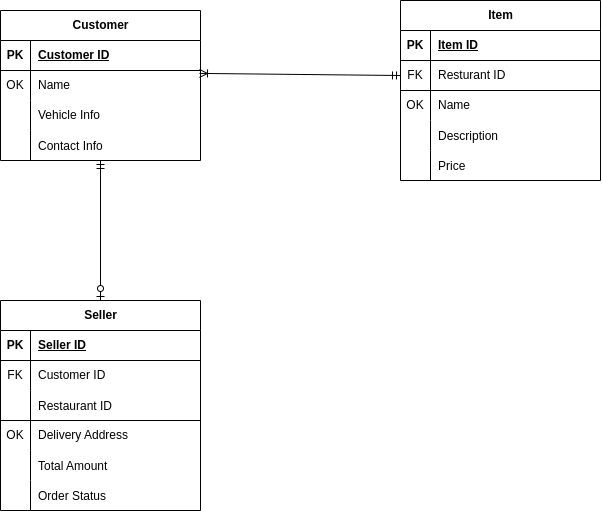

The diagram above was exported from draw.io. Its source (the exported page's mxGraphModel, read from the mxfile embedded in the PNG):
<mxGraphModel dx="1259" dy="1805" grid="1" gridSize="10" guides="1" tooltips="1" connect="1" arrows="1" fold="1" page="1" pageScale="1" pageWidth="850" pageHeight="1100" math="0" shadow="0">
  <root>
    <mxCell id="0" />
    <mxCell id="1" parent="0" />
    <mxCell id="zrnoTgHE32WNFTN7mfjU-1" value="Seller" style="shape=table;startSize=30;container=1;collapsible=1;childLayout=tableLayout;fixedRows=1;rowLines=0;fontStyle=1;align=center;resizeLast=1;html=1;" parent="1" vertex="1">
      <mxGeometry x="600" y="160" width="200" height="210" as="geometry" />
    </mxCell>
    <mxCell id="zrnoTgHE32WNFTN7mfjU-2" value="" style="shape=tableRow;horizontal=0;startSize=0;swimlaneHead=0;swimlaneBody=0;fillColor=none;collapsible=0;dropTarget=0;points=[[0,0.5],[1,0.5]];portConstraint=eastwest;top=0;left=0;right=0;bottom=1;" parent="zrnoTgHE32WNFTN7mfjU-1" vertex="1">
      <mxGeometry y="30" width="200" height="30" as="geometry" />
    </mxCell>
    <mxCell id="zrnoTgHE32WNFTN7mfjU-3" value="PK" style="shape=partialRectangle;connectable=0;fillColor=none;top=0;left=0;bottom=0;right=0;fontStyle=1;overflow=hidden;whiteSpace=wrap;html=1;" parent="zrnoTgHE32WNFTN7mfjU-2" vertex="1">
      <mxGeometry width="30" height="30" as="geometry">
        <mxRectangle width="30" height="30" as="alternateBounds" />
      </mxGeometry>
    </mxCell>
    <mxCell id="zrnoTgHE32WNFTN7mfjU-4" value="Seller ID" style="shape=partialRectangle;connectable=0;fillColor=none;top=0;left=0;bottom=0;right=0;align=left;spacingLeft=6;fontStyle=5;overflow=hidden;whiteSpace=wrap;html=1;" parent="zrnoTgHE32WNFTN7mfjU-2" vertex="1">
      <mxGeometry x="30" width="170" height="30" as="geometry">
        <mxRectangle width="170" height="30" as="alternateBounds" />
      </mxGeometry>
    </mxCell>
    <mxCell id="zrnoTgHE32WNFTN7mfjU-5" value="" style="shape=tableRow;horizontal=0;startSize=0;swimlaneHead=0;swimlaneBody=0;fillColor=none;collapsible=0;dropTarget=0;points=[[0,0.5],[1,0.5]];portConstraint=eastwest;top=0;left=0;right=0;bottom=0;" parent="zrnoTgHE32WNFTN7mfjU-1" vertex="1">
      <mxGeometry y="60" width="200" height="30" as="geometry" />
    </mxCell>
    <mxCell id="zrnoTgHE32WNFTN7mfjU-6" value="FK" style="shape=partialRectangle;connectable=0;fillColor=none;top=0;left=0;bottom=0;right=0;editable=1;overflow=hidden;whiteSpace=wrap;html=1;" parent="zrnoTgHE32WNFTN7mfjU-5" vertex="1">
      <mxGeometry width="30" height="30" as="geometry">
        <mxRectangle width="30" height="30" as="alternateBounds" />
      </mxGeometry>
    </mxCell>
    <mxCell id="zrnoTgHE32WNFTN7mfjU-7" value="Customer ID" style="shape=partialRectangle;connectable=0;fillColor=none;top=0;left=0;bottom=0;right=0;align=left;spacingLeft=6;overflow=hidden;whiteSpace=wrap;html=1;" parent="zrnoTgHE32WNFTN7mfjU-5" vertex="1">
      <mxGeometry x="30" width="170" height="30" as="geometry">
        <mxRectangle width="170" height="30" as="alternateBounds" />
      </mxGeometry>
    </mxCell>
    <mxCell id="zrnoTgHE32WNFTN7mfjU-8" value="" style="shape=tableRow;horizontal=0;startSize=0;swimlaneHead=0;swimlaneBody=0;fillColor=none;collapsible=0;dropTarget=0;points=[[0,0.5],[1,0.5]];portConstraint=eastwest;top=0;left=0;right=0;bottom=0;" parent="zrnoTgHE32WNFTN7mfjU-1" vertex="1">
      <mxGeometry y="90" width="200" height="30" as="geometry" />
    </mxCell>
    <mxCell id="zrnoTgHE32WNFTN7mfjU-9" value="" style="shape=partialRectangle;connectable=0;fillColor=none;top=0;left=0;bottom=0;right=0;editable=1;overflow=hidden;" parent="zrnoTgHE32WNFTN7mfjU-8" vertex="1">
      <mxGeometry width="30" height="30" as="geometry">
        <mxRectangle width="30" height="30" as="alternateBounds" />
      </mxGeometry>
    </mxCell>
    <mxCell id="zrnoTgHE32WNFTN7mfjU-10" value="Restaurant ID" style="shape=partialRectangle;connectable=0;fillColor=none;top=0;left=0;bottom=0;right=0;align=left;spacingLeft=6;overflow=hidden;" parent="zrnoTgHE32WNFTN7mfjU-8" vertex="1">
      <mxGeometry x="30" width="170" height="30" as="geometry">
        <mxRectangle width="170" height="30" as="alternateBounds" />
      </mxGeometry>
    </mxCell>
    <mxCell id="zrnoTgHE32WNFTN7mfjU-11" value="" style="shape=tableRow;horizontal=0;startSize=0;swimlaneHead=0;swimlaneBody=0;fillColor=none;collapsible=0;dropTarget=0;points=[[0,0.5],[1,0.5]];portConstraint=eastwest;top=0;left=0;right=0;bottom=0;" parent="zrnoTgHE32WNFTN7mfjU-1" vertex="1">
      <mxGeometry y="120" width="200" height="30" as="geometry" />
    </mxCell>
    <mxCell id="zrnoTgHE32WNFTN7mfjU-12" value="OK" style="shape=partialRectangle;connectable=0;fillColor=none;top=0;left=0;bottom=0;right=0;editable=1;overflow=hidden;whiteSpace=wrap;html=1;" parent="zrnoTgHE32WNFTN7mfjU-11" vertex="1">
      <mxGeometry width="30" height="30" as="geometry">
        <mxRectangle width="30" height="30" as="alternateBounds" />
      </mxGeometry>
    </mxCell>
    <mxCell id="zrnoTgHE32WNFTN7mfjU-13" value="Delivery Address" style="shape=partialRectangle;connectable=0;fillColor=none;top=0;left=0;bottom=0;right=0;align=left;spacingLeft=6;overflow=hidden;whiteSpace=wrap;html=1;" parent="zrnoTgHE32WNFTN7mfjU-11" vertex="1">
      <mxGeometry x="30" width="170" height="30" as="geometry">
        <mxRectangle width="170" height="30" as="alternateBounds" />
      </mxGeometry>
    </mxCell>
    <mxCell id="zrnoTgHE32WNFTN7mfjU-14" value="" style="shape=tableRow;horizontal=0;startSize=0;swimlaneHead=0;swimlaneBody=0;fillColor=none;collapsible=0;dropTarget=0;points=[[0,0.5],[1,0.5]];portConstraint=eastwest;top=0;left=0;right=0;bottom=0;" parent="zrnoTgHE32WNFTN7mfjU-1" vertex="1">
      <mxGeometry y="150" width="200" height="30" as="geometry" />
    </mxCell>
    <mxCell id="zrnoTgHE32WNFTN7mfjU-15" value="" style="shape=partialRectangle;connectable=0;fillColor=none;top=0;left=0;bottom=0;right=0;editable=1;overflow=hidden;" parent="zrnoTgHE32WNFTN7mfjU-14" vertex="1">
      <mxGeometry width="30" height="30" as="geometry">
        <mxRectangle width="30" height="30" as="alternateBounds" />
      </mxGeometry>
    </mxCell>
    <mxCell id="zrnoTgHE32WNFTN7mfjU-16" value="Total Amount" style="shape=partialRectangle;connectable=0;fillColor=none;top=0;left=0;bottom=0;right=0;align=left;spacingLeft=6;overflow=hidden;" parent="zrnoTgHE32WNFTN7mfjU-14" vertex="1">
      <mxGeometry x="30" width="170" height="30" as="geometry">
        <mxRectangle width="170" height="30" as="alternateBounds" />
      </mxGeometry>
    </mxCell>
    <mxCell id="zrnoTgHE32WNFTN7mfjU-17" value="" style="endArrow=none;html=1;rounded=0;entryX=1;entryY=1;entryDx=0;entryDy=0;entryPerimeter=0;" parent="zrnoTgHE32WNFTN7mfjU-1" edge="1">
      <mxGeometry relative="1" as="geometry">
        <mxPoint y="120" as="sourcePoint" />
        <mxPoint x="200" y="120" as="targetPoint" />
      </mxGeometry>
    </mxCell>
    <mxCell id="zrnoTgHE32WNFTN7mfjU-19" value="" style="shape=tableRow;horizontal=0;startSize=0;swimlaneHead=0;swimlaneBody=0;fillColor=none;collapsible=0;dropTarget=0;points=[[0,0.5],[1,0.5]];portConstraint=eastwest;top=0;left=0;right=0;bottom=0;" parent="zrnoTgHE32WNFTN7mfjU-1" vertex="1">
      <mxGeometry y="180" width="200" height="30" as="geometry" />
    </mxCell>
    <mxCell id="zrnoTgHE32WNFTN7mfjU-20" value="" style="shape=partialRectangle;connectable=0;fillColor=none;top=0;left=0;bottom=0;right=0;editable=1;overflow=hidden;" parent="zrnoTgHE32WNFTN7mfjU-19" vertex="1">
      <mxGeometry width="30" height="30" as="geometry">
        <mxRectangle width="30" height="30" as="alternateBounds" />
      </mxGeometry>
    </mxCell>
    <mxCell id="zrnoTgHE32WNFTN7mfjU-21" value="Order Status" style="shape=partialRectangle;connectable=0;fillColor=none;top=0;left=0;bottom=0;right=0;align=left;spacingLeft=6;overflow=hidden;" parent="zrnoTgHE32WNFTN7mfjU-19" vertex="1">
      <mxGeometry x="30" width="170" height="30" as="geometry">
        <mxRectangle width="170" height="30" as="alternateBounds" />
      </mxGeometry>
    </mxCell>
    <mxCell id="zrnoTgHE32WNFTN7mfjU-48" value="Customer" style="shape=table;startSize=30;container=1;collapsible=1;childLayout=tableLayout;fixedRows=1;rowLines=0;fontStyle=1;align=center;resizeLast=1;html=1;" parent="1" vertex="1">
      <mxGeometry x="600" y="-130" width="200" height="150" as="geometry" />
    </mxCell>
    <mxCell id="zrnoTgHE32WNFTN7mfjU-49" value="" style="shape=tableRow;horizontal=0;startSize=0;swimlaneHead=0;swimlaneBody=0;fillColor=none;collapsible=0;dropTarget=0;points=[[0,0.5],[1,0.5]];portConstraint=eastwest;top=0;left=0;right=0;bottom=1;" parent="zrnoTgHE32WNFTN7mfjU-48" vertex="1">
      <mxGeometry y="30" width="200" height="30" as="geometry" />
    </mxCell>
    <mxCell id="zrnoTgHE32WNFTN7mfjU-50" value="PK" style="shape=partialRectangle;connectable=0;fillColor=none;top=0;left=0;bottom=0;right=0;fontStyle=1;overflow=hidden;whiteSpace=wrap;html=1;" parent="zrnoTgHE32WNFTN7mfjU-49" vertex="1">
      <mxGeometry width="30" height="30" as="geometry">
        <mxRectangle width="30" height="30" as="alternateBounds" />
      </mxGeometry>
    </mxCell>
    <mxCell id="zrnoTgHE32WNFTN7mfjU-51" value="Customer ID" style="shape=partialRectangle;connectable=0;fillColor=none;top=0;left=0;bottom=0;right=0;align=left;spacingLeft=6;fontStyle=5;overflow=hidden;whiteSpace=wrap;html=1;" parent="zrnoTgHE32WNFTN7mfjU-49" vertex="1">
      <mxGeometry x="30" width="170" height="30" as="geometry">
        <mxRectangle width="170" height="30" as="alternateBounds" />
      </mxGeometry>
    </mxCell>
    <mxCell id="zrnoTgHE32WNFTN7mfjU-52" value="" style="shape=tableRow;horizontal=0;startSize=0;swimlaneHead=0;swimlaneBody=0;fillColor=none;collapsible=0;dropTarget=0;points=[[0,0.5],[1,0.5]];portConstraint=eastwest;top=0;left=0;right=0;bottom=0;" parent="zrnoTgHE32WNFTN7mfjU-48" vertex="1">
      <mxGeometry y="60" width="200" height="30" as="geometry" />
    </mxCell>
    <mxCell id="zrnoTgHE32WNFTN7mfjU-53" value="OK" style="shape=partialRectangle;connectable=0;fillColor=none;top=0;left=0;bottom=0;right=0;editable=1;overflow=hidden;whiteSpace=wrap;html=1;" parent="zrnoTgHE32WNFTN7mfjU-52" vertex="1">
      <mxGeometry width="30" height="30" as="geometry">
        <mxRectangle width="30" height="30" as="alternateBounds" />
      </mxGeometry>
    </mxCell>
    <mxCell id="zrnoTgHE32WNFTN7mfjU-54" value="Name" style="shape=partialRectangle;connectable=0;fillColor=none;top=0;left=0;bottom=0;right=0;align=left;spacingLeft=6;overflow=hidden;whiteSpace=wrap;html=1;" parent="zrnoTgHE32WNFTN7mfjU-52" vertex="1">
      <mxGeometry x="30" width="170" height="30" as="geometry">
        <mxRectangle width="170" height="30" as="alternateBounds" />
      </mxGeometry>
    </mxCell>
    <mxCell id="zrnoTgHE32WNFTN7mfjU-55" value="" style="shape=tableRow;horizontal=0;startSize=0;swimlaneHead=0;swimlaneBody=0;fillColor=none;collapsible=0;dropTarget=0;points=[[0,0.5],[1,0.5]];portConstraint=eastwest;top=0;left=0;right=0;bottom=0;" parent="zrnoTgHE32WNFTN7mfjU-48" vertex="1">
      <mxGeometry y="90" width="200" height="30" as="geometry" />
    </mxCell>
    <mxCell id="zrnoTgHE32WNFTN7mfjU-56" value="" style="shape=partialRectangle;connectable=0;fillColor=none;top=0;left=0;bottom=0;right=0;editable=1;overflow=hidden;whiteSpace=wrap;html=1;" parent="zrnoTgHE32WNFTN7mfjU-55" vertex="1">
      <mxGeometry width="30" height="30" as="geometry">
        <mxRectangle width="30" height="30" as="alternateBounds" />
      </mxGeometry>
    </mxCell>
    <mxCell id="zrnoTgHE32WNFTN7mfjU-57" value="Vehicle Info" style="shape=partialRectangle;connectable=0;fillColor=none;top=0;left=0;bottom=0;right=0;align=left;spacingLeft=6;overflow=hidden;whiteSpace=wrap;html=1;" parent="zrnoTgHE32WNFTN7mfjU-55" vertex="1">
      <mxGeometry x="30" width="170" height="30" as="geometry">
        <mxRectangle width="170" height="30" as="alternateBounds" />
      </mxGeometry>
    </mxCell>
    <mxCell id="zrnoTgHE32WNFTN7mfjU-58" value="" style="shape=tableRow;horizontal=0;startSize=0;swimlaneHead=0;swimlaneBody=0;fillColor=none;collapsible=0;dropTarget=0;points=[[0,0.5],[1,0.5]];portConstraint=eastwest;top=0;left=0;right=0;bottom=0;" parent="zrnoTgHE32WNFTN7mfjU-48" vertex="1">
      <mxGeometry y="120" width="200" height="30" as="geometry" />
    </mxCell>
    <mxCell id="zrnoTgHE32WNFTN7mfjU-59" value="" style="shape=partialRectangle;connectable=0;fillColor=none;top=0;left=0;bottom=0;right=0;editable=1;overflow=hidden;" parent="zrnoTgHE32WNFTN7mfjU-58" vertex="1">
      <mxGeometry width="30" height="30" as="geometry">
        <mxRectangle width="30" height="30" as="alternateBounds" />
      </mxGeometry>
    </mxCell>
    <mxCell id="zrnoTgHE32WNFTN7mfjU-60" value="Contact Info" style="shape=partialRectangle;connectable=0;fillColor=none;top=0;left=0;bottom=0;right=0;align=left;spacingLeft=6;overflow=hidden;" parent="zrnoTgHE32WNFTN7mfjU-58" vertex="1">
      <mxGeometry x="30" width="170" height="30" as="geometry">
        <mxRectangle width="170" height="30" as="alternateBounds" />
      </mxGeometry>
    </mxCell>
    <mxCell id="zrnoTgHE32WNFTN7mfjU-74" value="Item" style="shape=table;startSize=30;container=1;collapsible=1;childLayout=tableLayout;fixedRows=1;rowLines=0;fontStyle=1;align=center;resizeLast=1;html=1;" parent="1" vertex="1">
      <mxGeometry x="1000" y="-140" width="200" height="180" as="geometry" />
    </mxCell>
    <mxCell id="zrnoTgHE32WNFTN7mfjU-75" value="" style="shape=tableRow;horizontal=0;startSize=0;swimlaneHead=0;swimlaneBody=0;fillColor=none;collapsible=0;dropTarget=0;points=[[0,0.5],[1,0.5]];portConstraint=eastwest;top=0;left=0;right=0;bottom=1;" parent="zrnoTgHE32WNFTN7mfjU-74" vertex="1">
      <mxGeometry y="30" width="200" height="30" as="geometry" />
    </mxCell>
    <mxCell id="zrnoTgHE32WNFTN7mfjU-76" value="PK" style="shape=partialRectangle;connectable=0;fillColor=none;top=0;left=0;bottom=0;right=0;fontStyle=1;overflow=hidden;whiteSpace=wrap;html=1;" parent="zrnoTgHE32WNFTN7mfjU-75" vertex="1">
      <mxGeometry width="30" height="30" as="geometry">
        <mxRectangle width="30" height="30" as="alternateBounds" />
      </mxGeometry>
    </mxCell>
    <mxCell id="zrnoTgHE32WNFTN7mfjU-77" value="Item ID" style="shape=partialRectangle;connectable=0;fillColor=none;top=0;left=0;bottom=0;right=0;align=left;spacingLeft=6;fontStyle=5;overflow=hidden;whiteSpace=wrap;html=1;" parent="zrnoTgHE32WNFTN7mfjU-75" vertex="1">
      <mxGeometry x="30" width="170" height="30" as="geometry">
        <mxRectangle width="170" height="30" as="alternateBounds" />
      </mxGeometry>
    </mxCell>
    <mxCell id="zrnoTgHE32WNFTN7mfjU-78" value="" style="shape=tableRow;horizontal=0;startSize=0;swimlaneHead=0;swimlaneBody=0;fillColor=none;collapsible=0;dropTarget=0;points=[[0,0.5],[1,0.5]];portConstraint=eastwest;top=0;left=0;right=0;bottom=0;" parent="zrnoTgHE32WNFTN7mfjU-74" vertex="1">
      <mxGeometry y="60" width="200" height="30" as="geometry" />
    </mxCell>
    <mxCell id="zrnoTgHE32WNFTN7mfjU-79" value="FK" style="shape=partialRectangle;connectable=0;fillColor=none;top=0;left=0;bottom=0;right=0;editable=1;overflow=hidden;whiteSpace=wrap;html=1;" parent="zrnoTgHE32WNFTN7mfjU-78" vertex="1">
      <mxGeometry width="30" height="30" as="geometry">
        <mxRectangle width="30" height="30" as="alternateBounds" />
      </mxGeometry>
    </mxCell>
    <mxCell id="zrnoTgHE32WNFTN7mfjU-80" value="Resturant ID" style="shape=partialRectangle;connectable=0;fillColor=none;top=0;left=0;bottom=0;right=0;align=left;spacingLeft=6;overflow=hidden;whiteSpace=wrap;html=1;" parent="zrnoTgHE32WNFTN7mfjU-78" vertex="1">
      <mxGeometry x="30" width="170" height="30" as="geometry">
        <mxRectangle width="170" height="30" as="alternateBounds" />
      </mxGeometry>
    </mxCell>
    <mxCell id="zrnoTgHE32WNFTN7mfjU-81" value="" style="shape=tableRow;horizontal=0;startSize=0;swimlaneHead=0;swimlaneBody=0;fillColor=none;collapsible=0;dropTarget=0;points=[[0,0.5],[1,0.5]];portConstraint=eastwest;top=0;left=0;right=0;bottom=0;" parent="zrnoTgHE32WNFTN7mfjU-74" vertex="1">
      <mxGeometry y="90" width="200" height="30" as="geometry" />
    </mxCell>
    <mxCell id="zrnoTgHE32WNFTN7mfjU-82" value="OK" style="shape=partialRectangle;connectable=0;fillColor=none;top=0;left=0;bottom=0;right=0;editable=1;overflow=hidden;whiteSpace=wrap;html=1;" parent="zrnoTgHE32WNFTN7mfjU-81" vertex="1">
      <mxGeometry width="30" height="30" as="geometry">
        <mxRectangle width="30" height="30" as="alternateBounds" />
      </mxGeometry>
    </mxCell>
    <mxCell id="zrnoTgHE32WNFTN7mfjU-83" value="Name" style="shape=partialRectangle;connectable=0;fillColor=none;top=0;left=0;bottom=0;right=0;align=left;spacingLeft=6;overflow=hidden;whiteSpace=wrap;html=1;" parent="zrnoTgHE32WNFTN7mfjU-81" vertex="1">
      <mxGeometry x="30" width="170" height="30" as="geometry">
        <mxRectangle width="170" height="30" as="alternateBounds" />
      </mxGeometry>
    </mxCell>
    <mxCell id="zrnoTgHE32WNFTN7mfjU-84" value="" style="shape=tableRow;horizontal=0;startSize=0;swimlaneHead=0;swimlaneBody=0;fillColor=none;collapsible=0;dropTarget=0;points=[[0,0.5],[1,0.5]];portConstraint=eastwest;top=0;left=0;right=0;bottom=0;" parent="zrnoTgHE32WNFTN7mfjU-74" vertex="1">
      <mxGeometry y="120" width="200" height="30" as="geometry" />
    </mxCell>
    <mxCell id="zrnoTgHE32WNFTN7mfjU-85" value="" style="shape=partialRectangle;connectable=0;fillColor=none;top=0;left=0;bottom=0;right=0;editable=1;overflow=hidden;" parent="zrnoTgHE32WNFTN7mfjU-84" vertex="1">
      <mxGeometry width="30" height="30" as="geometry">
        <mxRectangle width="30" height="30" as="alternateBounds" />
      </mxGeometry>
    </mxCell>
    <mxCell id="zrnoTgHE32WNFTN7mfjU-86" value="Description" style="shape=partialRectangle;connectable=0;fillColor=none;top=0;left=0;bottom=0;right=0;align=left;spacingLeft=6;overflow=hidden;" parent="zrnoTgHE32WNFTN7mfjU-84" vertex="1">
      <mxGeometry x="30" width="170" height="30" as="geometry">
        <mxRectangle width="170" height="30" as="alternateBounds" />
      </mxGeometry>
    </mxCell>
    <mxCell id="zrnoTgHE32WNFTN7mfjU-87" value="" style="shape=tableRow;horizontal=0;startSize=0;swimlaneHead=0;swimlaneBody=0;fillColor=none;collapsible=0;dropTarget=0;points=[[0,0.5],[1,0.5]];portConstraint=eastwest;top=0;left=0;right=0;bottom=0;" parent="zrnoTgHE32WNFTN7mfjU-74" vertex="1">
      <mxGeometry y="150" width="200" height="30" as="geometry" />
    </mxCell>
    <mxCell id="zrnoTgHE32WNFTN7mfjU-88" value="" style="shape=partialRectangle;connectable=0;fillColor=none;top=0;left=0;bottom=0;right=0;editable=1;overflow=hidden;" parent="zrnoTgHE32WNFTN7mfjU-87" vertex="1">
      <mxGeometry width="30" height="30" as="geometry">
        <mxRectangle width="30" height="30" as="alternateBounds" />
      </mxGeometry>
    </mxCell>
    <mxCell id="zrnoTgHE32WNFTN7mfjU-89" value="Price" style="shape=partialRectangle;connectable=0;fillColor=none;top=0;left=0;bottom=0;right=0;align=left;spacingLeft=6;overflow=hidden;" parent="zrnoTgHE32WNFTN7mfjU-87" vertex="1">
      <mxGeometry x="30" width="170" height="30" as="geometry">
        <mxRectangle width="170" height="30" as="alternateBounds" />
      </mxGeometry>
    </mxCell>
    <mxCell id="zrnoTgHE32WNFTN7mfjU-93" value="" style="endArrow=none;html=1;rounded=0;entryX=1;entryY=1;entryDx=0;entryDy=0;entryPerimeter=0;" parent="zrnoTgHE32WNFTN7mfjU-74" target="zrnoTgHE32WNFTN7mfjU-78" edge="1">
      <mxGeometry relative="1" as="geometry">
        <mxPoint y="90" as="sourcePoint" />
        <mxPoint x="-110" y="270" as="targetPoint" />
      </mxGeometry>
    </mxCell>
    <mxCell id="zrnoTgHE32WNFTN7mfjU-96" value="" style="fontSize=12;html=1;endArrow=ERzeroToOne;startArrow=ERmandOne;rounded=0;entryX=0.5;entryY=0;entryDx=0;entryDy=0;" parent="1" target="zrnoTgHE32WNFTN7mfjU-1" edge="1">
      <mxGeometry width="100" height="100" relative="1" as="geometry">
        <mxPoint x="700" y="20" as="sourcePoint" />
        <mxPoint x="810" y="275" as="targetPoint" />
      </mxGeometry>
    </mxCell>
    <mxCell id="IedIAvsBbchE12i-a8tE-1" value="" style="fontSize=12;html=1;endArrow=ERoneToMany;startArrow=ERmandOne;rounded=0;exitX=0;exitY=0.5;exitDx=0;exitDy=0;entryX=0.995;entryY=0.097;entryDx=0;entryDy=0;entryPerimeter=0;" edge="1" parent="1" source="zrnoTgHE32WNFTN7mfjU-78" target="zrnoTgHE32WNFTN7mfjU-52">
      <mxGeometry width="100" height="100" relative="1" as="geometry">
        <mxPoint x="1100" y="190" as="sourcePoint" />
        <mxPoint x="1100" y="40" as="targetPoint" />
      </mxGeometry>
    </mxCell>
  </root>
</mxGraphModel>